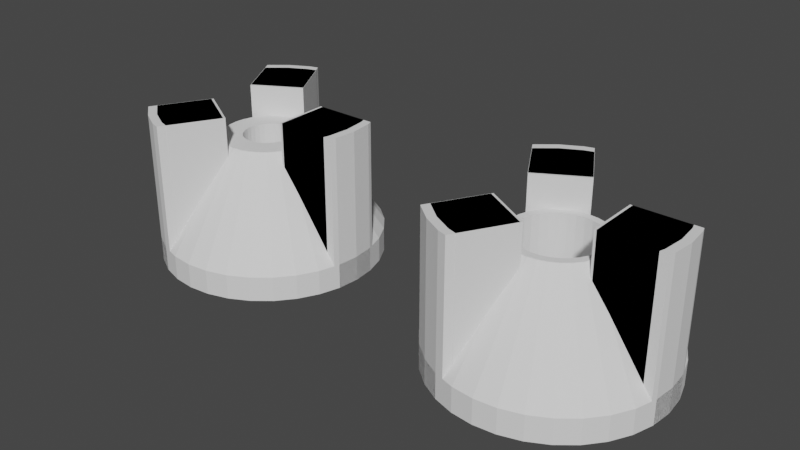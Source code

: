 # Source: karen9.blend  (saved by Blender 4.0.36; exported with 4.5.12 LTS)
import bpy
from mathutils import Matrix  # noqa: F401  (used for matrix-valued properties, if any)

bpy.ops.wm.read_factory_settings(use_empty=True)
scene = bpy.context.scene
scene.name = 'Scene'

# ---- collections
col_collection = bpy.data.collections.new('Collection'); scene.collection.children.link(col_collection)

# ---- world
world_world = bpy.data.worlds.new('World'); scene.world = world_world
world_world.use_nodes = True; world_world.node_tree.nodes.clear()
_N = world_world.node_tree.nodes; _L = world_world.node_tree.links
n0 = _N.new('ShaderNodeOutputWorld'); n0.name = 'World Output'; n0.location = (300, 300)
n1 = _N.new('ShaderNodeBackground'); n1.name = 'Background'; n1.location = (10, 300)
n1.inputs[0].default_value = (0.05088, 0.05088, 0.05088, 1.0)
_L.new(n1.outputs[0], n0.inputs[0])
n0.is_active_output = True
world_world.color = (0.05088, 0.05088, 0.05088)
world_world.use_sun_shadow = False
world_world.sun_shadow_jitter_overblur = 0.0

# ---- meshes
me_ar9karen = bpy.data.meshes.new('AR9karen')
me_ar9karen.from_pydata([(3.089, -0.8561, 1.85), (3.414, -0.2944, 1.85), (3.414, -0.2944, 0.0), (3.089, -0.8561, 0.0), (3.976, -0.6194, 1.85), (3.976, -0.6194, 0.0), (3.645, -1.194, 1.85), (3.645, -1.194, 0.0), (3.304, -1.038, 0.0), (3.103, -0.8729, 0.0), (3.533, -1.16, 0.0), (3.533, -1.16, 1.85), (3.103, -0.8729, 1.85), (3.304, -1.038, 1.85), (4.575, -0.325, 5.96e-08), (4.575, -0.325, 1.85), (4.575, 0.325, 1.85), (4.575, 0.325, 5.96e-08), (5.305, 0.325, 1.85), (5.305, 0.325, 5.96e-08), (5.305, -0.325, 5.96e-08), (5.305, -0.325, 1.85), (5.35, 0.0, 5.96e-08), (5.324, -0.2634, 5.96e-08), (5.324, 0.2634, 5.96e-08), (5.35, 0.0, 1.85), (5.324, 0.2634, 1.85), (5.324, -0.2634, 1.85), (3.414, 0.2944, 0.0), (3.414, 0.2944, 1.85), (3.089, 0.8561, 1.85), (3.089, 0.8561, 0.0), (3.976, 0.6194, 1.85), (3.976, 0.6194, 0.0), (3.645, 1.194, 0.0), (3.645, 1.194, 1.85), (3.103, 0.8729, 0.0), (3.304, 1.038, 0.0), (3.533, 1.16, 0.0), (3.304, 1.038, 1.85), (3.103, 0.8729, 1.85), (3.533, 1.16, 1.85), (4.263, 1.324, 0.3), (4.0, 1.35, 0.3), (4.0, 0.5604, 1.47), (4.109, 0.5496, 1.47), (4.214, 0.5177, 1.47), (4.517, 1.247, 0.3), (4.311, 0.4659, 1.47), (4.75, 1.122, 0.3), (4.396, 0.3962, 1.47), (4.955, 0.9546, 0.3), (4.466, 0.3113, 1.47), (5.122, 0.75, 0.3), (4.518, 0.2144, 1.47), (4.518, 0.2144, 1.47), (5.247, 0.5166, 0.3), (4.55, 0.1093, 1.47), (5.324, 0.2634, 0.3), (4.56, 0.0, 1.47), (5.35, 0.0, 0.3), (5.324, -0.2634, 0.3), (4.55, -0.1093, 1.47), (5.247, -0.5166, 0.3), (4.518, -0.2144, 1.47), (4.466, -0.3113, 1.47), (5.122, -0.75, 0.3), (4.518, -0.2144, 1.47), (4.955, -0.9546, 0.3), (4.396, -0.3962, 1.47), (4.311, -0.4659, 1.47), (4.75, -1.122, 0.3), (4.214, -0.5177, 1.47), (4.517, -1.247, 0.3), (4.109, -0.5496, 1.47), (4.263, -1.324, 0.3), (4.0, -0.5604, 1.47), (4.0, -1.35, 0.3), (3.737, -1.324, 0.3), (3.891, -0.5496, 1.47), (3.483, -1.247, 0.3), (3.786, -0.5177, 1.47), (3.689, -0.4659, 1.47), (3.25, -1.122, 0.3), (3.045, -0.9546, 0.3), (3.604, -0.3962, 1.47), (3.534, -0.3113, 1.47), (2.878, -0.75, 0.3), (3.482, -0.2144, 1.47), (3.482, -0.2144, 1.47), (2.753, -0.5166, 0.3), (3.45, -0.1093, 1.47), (2.676, -0.2634, 0.3), (3.44, 0.0, 1.47), (2.65, 0.0, 0.3), (2.676, 0.2634, 0.3), (3.45, 0.1093, 1.47), (3.482, 0.2144, 1.47), (2.753, 0.5166, 0.3), (3.534, 0.3113, 1.47), (2.878, 0.75, 0.3), (3.482, 0.2144, 1.47), (3.604, 0.3962, 1.47), (3.045, 0.9546, 0.3), (3.689, 0.4659, 1.47), (3.25, 1.122, 0.3), (3.786, 0.5177, 1.47), (3.483, 1.247, 0.3), (3.737, 1.324, 0.3), (4.109, -0.5496, 0.3), (4.214, -0.5177, 0.3), (3.45, -0.1093, 0.3), (3.44, 0.0, 0.3), (4.311, -0.4659, 0.3), (3.45, 0.1093, 0.3), (3.482, 0.2144, 0.3), (4.396, -0.3962, 0.3), (4.466, -0.3113, 0.3), (3.534, 0.3113, 0.3), (3.604, 0.3962, 0.3), (4.518, -0.2144, 0.3), (4.55, -0.1093, 0.3), (3.689, 0.4659, 0.3), (4.56, 0.0, 0.3), (4.55, 0.1093, 0.3), (3.786, 0.5177, 0.3), (3.891, 0.5496, 0.3), (4.518, 0.2144, 0.3), (4.0, 0.5604, 0.3), (4.109, 0.5496, 0.3), (4.466, 0.3113, 0.3), (4.396, 0.3962, 0.3), (4.214, 0.5177, 0.3), (4.311, 0.4659, 0.3), (3.482, -0.2144, 0.3), (4.0, -0.5604, 0.3), (3.534, -0.3113, 0.3), (3.891, -0.5496, 0.3), (3.786, -0.5177, 0.3), (3.604, -0.3962, 0.3), (3.689, -0.4659, 0.3), (3.891, 0.5496, 1.47), (4.0, 1.35, 0.0), (4.0, 1.35, 0.3), (4.263, 1.324, 0.3), (4.263, 1.324, 0.0), (4.517, 1.247, 0.3), (4.517, 1.247, 0.0), (4.75, 1.122, 0.3), (4.75, 1.122, 0.0), (4.955, 0.9546, 0.3), (4.955, 0.9546, 0.0), (5.122, 0.75, 0.3), (5.122, 0.75, 0.0), (5.247, 0.5166, 0.3), (5.247, 0.5166, 0.0), (5.324, 0.2634, 0.3), (5.324, 0.2634, 0.0), (5.35, 0.0, 0.3), (5.35, 0.0, 0.0), (5.324, -0.2634, 0.3), (5.324, -0.2634, 0.0), (5.247, -0.5166, 0.3), (5.247, -0.5166, 0.0), (5.122, -0.75, 0.3), (5.122, -0.75, 0.0), (4.955, -0.9546, 0.3), (4.955, -0.9546, 0.0), (4.75, -1.122, 0.3), (4.75, -1.122, 0.0), (4.517, -1.247, 0.3), (4.517, -1.247, 0.0), (4.263, -1.324, 0.3), (4.263, -1.324, 0.0), (4.0, -1.35, 0.3), (4.0, -1.35, 0.0), (3.737, -1.324, 0.3), (3.737, -1.324, 0.0), (3.483, -1.247, 0.3), (3.483, -1.247, 0.0), (3.25, -1.122, 0.3), (3.25, -1.122, 0.0), (3.045, -0.9546, 0.3), (3.045, -0.9546, 0.0), (2.878, -0.75, 0.3), (2.878, -0.75, 0.0), (2.753, -0.5166, 0.3), (2.753, -0.5166, 0.0), (2.676, -0.2634, 0.3), (2.676, -0.2634, 0.0), (2.65, 0.0, 0.3), (2.65, 0.0, 0.0), (2.676, 0.2634, 0.3), (2.676, 0.2634, 0.0), (2.753, 0.5166, 0.3), (2.753, 0.5166, 0.0), (2.878, 0.75, 0.3), (2.878, 0.75, 0.0), (3.045, 0.9546, 0.3), (3.045, 0.9546, 0.0), (3.25, 1.122, 0.3), (3.25, 1.122, 0.0), (3.483, 1.247, 0.3), (3.483, 1.247, 0.0), (3.786, -0.5177, 0.3), (3.689, -0.4659, 0.3), (3.482, 0.2144, 0.3), (3.45, 0.1093, 0.3), (3.604, -0.3962, 0.3), (3.534, -0.3113, 0.3), (3.44, 0.0, 0.3), (3.482, -0.2144, 0.3), (3.45, -0.1093, 0.3), (3.737, 1.324, 0.3), (3.534, 0.3113, 0.3), (3.891, -0.5496, 0.3), (4.0, -0.5604, 0.3), (3.604, 0.3962, 0.3), (4.109, -0.5496, 0.3), (4.214, -0.5177, 0.3), (3.689, 0.4659, 0.3), (3.786, 0.5177, 0.3), (4.311, -0.4659, 0.3), (3.891, 0.5496, 0.3), (4.0, 0.5604, 0.3), (4.396, -0.3962, 0.3), (4.466, -0.3113, 0.3), (4.109, 0.5496, 0.3), (4.214, 0.5177, 0.3), (4.518, -0.2144, 0.3), (4.55, -0.1093, 0.3), (4.311, 0.4659, 0.3), (4.396, 0.3962, 0.3), (4.56, 0.0, 0.3), (4.55, 0.1093, 0.3), (4.466, 0.3113, 0.3), (4.518, 0.2144, 0.3), (3.737, 1.324, 0.0), (4.109, -0.5496, 0.0), (4.214, -0.5177, 0.0), (3.45, -0.1093, 0.0), (3.44, 0.0, 0.0), (4.311, -0.4659, 0.0), (3.45, 0.1093, 0.0), (3.482, 0.2144, 0.0), (4.396, -0.3962, 0.0), (4.466, -0.3113, 0.0), (3.534, 0.3113, 0.0), (3.604, 0.3962, 0.0), (4.518, -0.2144, 0.0), (4.55, -0.1093, 0.0), (3.689, 0.4659, 0.0), (4.56, 0.0, 0.0), (4.55, 0.1093, 0.0), (3.786, 0.5177, 0.0), (3.891, 0.5496, 0.0), (4.518, 0.2144, 0.0), (4.0, 0.5604, 0.0), (4.109, 0.5496, 0.0), (4.466, 0.3113, 0.0), (4.396, 0.3962, 0.0), (4.214, 0.5177, 0.0), (4.311, 0.4659, 0.0), (3.482, -0.2144, 0.0), (4.0, -0.5604, 0.0), (3.534, -0.3113, 0.0), (3.891, -0.5496, 0.0), (3.786, -0.5177, 0.0), (3.604, -0.3962, 0.0), (3.689, -0.4659, 0.0), (4.548, -0.325, 0.0), (4.548, -0.325, 1.85), (4.548, 0.325, 1.85), (4.548, 0.325, 0.0), (5.203, 0.325, 1.85), (5.203, 0.325, 0.0), (5.248, -0.002028, 1.85), (5.248, -0.002028, 0.0), (5.248, 0.002028, 0.0), (5.248, 0.002028, 1.85), (5.203, -0.325, 0.0), (5.203, -0.325, 1.85), (5.223, -0.2585, 0.0), (5.223, 0.2585, 0.0), (5.223, 0.2585, 1.85), (5.223, -0.2585, 1.85), (3.399, 0.3144, 0.0), (3.399, 0.3144, 1.85), (3.036, 0.9431, 1.85), (3.036, 0.9431, 0.0), (3.962, 0.6394, 1.85), (3.962, 0.6394, 0.0), (3.592, 1.28, 0.0), (3.592, 1.28, 1.85), (3.045, 0.9546, 0.0), (3.25, 1.122, 0.0), (3.483, 1.247, 0.0), (3.25, 1.122, 1.85), (3.045, 0.9546, 1.85), (3.483, 1.247, 1.85), (3.399, -0.3144, 1.85), (3.399, -0.3144, 0.0), (3.036, -0.9431, 0.0), (3.036, -0.9431, 1.85), (3.962, -0.6394, 1.85), (3.962, -0.6394, 0.0), (3.592, -1.28, 1.85), (3.592, -1.28, 0.0), (3.25, -1.122, 0.0), (3.045, -0.9546, 0.0), (3.483, -1.247, 0.0), (3.483, -1.247, 1.85), (3.045, -0.9546, 1.85), (3.25, -1.122, 1.85)], [], [(0, 1, 2), (0, 2, 3), (2, 1, 4), (2, 4, 5), (5, 4, 6), (5, 6, 7), (8, 9, 3), (3, 2, 5), (5, 7, 10), (10, 8, 3), (3, 5, 10), (11, 6, 4), (4, 1, 0), (0, 12, 13), (13, 11, 4), (4, 0, 13), (7, 6, 11), (7, 11, 10), (13, 8, 10), (13, 10, 11), (12, 9, 8), (12, 8, 13), (0, 3, 9), (0, 9, 12), (14, 15, 16), (14, 16, 17), (17, 16, 18), (17, 18, 19), (15, 14, 20), (15, 20, 21), (22, 23, 20), (20, 14, 17), (17, 19, 24), (24, 22, 20), (20, 17, 24), (25, 26, 18), (18, 16, 15), (15, 21, 27), (27, 25, 18), (18, 15, 27), (19, 18, 26), (19, 26, 24), (25, 22, 24), (25, 24, 26), (27, 23, 22), (27, 22, 25), (21, 20, 23), (21, 23, 27), (28, 29, 30), (28, 30, 31), (32, 33, 34), (32, 34, 35), (33, 32, 29), (33, 29, 28), (34, 33, 28), (28, 31, 36), (36, 37, 38), (38, 34, 28), (28, 36, 38), (39, 40, 30), (30, 29, 32), (32, 35, 41), (41, 39, 30), (30, 32, 41), (30, 40, 36), (30, 36, 31), (37, 36, 40), (37, 40, 39), (38, 37, 39), (38, 39, 41), (34, 38, 41), (34, 41, 35), (42, 43, 44), (42, 44, 45), (46, 47, 42), (46, 42, 45), (48, 49, 47), (47, 46, 48), (50, 51, 49), (50, 49, 48), (52, 53, 51), (52, 51, 50), (54, 55, 56), (54, 56, 53), (54, 53, 52), (57, 58, 56), (57, 56, 55), (59, 60, 58), (59, 58, 57), (61, 60, 59), (61, 59, 62), (63, 61, 62), (63, 62, 64), (65, 66, 63), (64, 67, 65), (65, 63, 64), (68, 66, 65), (68, 65, 69), (70, 71, 68), (70, 68, 69), (72, 73, 71), (72, 71, 70), (74, 75, 73), (74, 73, 72), (76, 77, 75), (76, 75, 74), (78, 77, 76), (78, 76, 79), (80, 78, 79), (80, 79, 81), (82, 83, 80), (82, 80, 81), (84, 83, 82), (84, 82, 85), (86, 87, 84), (86, 84, 85), (88, 89, 90), (88, 90, 87), (87, 86, 88), (91, 92, 90), (91, 90, 89), (93, 94, 92), (93, 92, 91), (95, 94, 93), (95, 93, 96), (97, 98, 95), (97, 95, 96), (99, 100, 98), (97, 101, 99), (98, 97, 99), (102, 103, 100), (102, 100, 99), (104, 105, 103), (104, 103, 102), (106, 107, 105), (105, 104, 106), (107, 108, 43), (43, 42, 47), (47, 49, 51), (51, 53, 56), (56, 58, 60), (60, 61, 63), (63, 66, 68), (68, 71, 73), (73, 75, 109), (73, 109, 110), (63, 68, 73), (56, 60, 63), (47, 51, 56), (107, 43, 47), (103, 105, 107), (98, 100, 103), (94, 95, 98), (111, 92, 94), (112, 111, 94), (94, 98, 103), (103, 107, 47), (47, 56, 63), (63, 73, 110), (63, 110, 113), (94, 103, 47), (114, 112, 94), (115, 114, 94), (63, 113, 116), (63, 116, 117), (118, 115, 94), (119, 118, 94), (63, 117, 120), (63, 120, 121), (119, 94, 47), (122, 119, 47), (63, 121, 123), (63, 123, 124), (125, 122, 47), (126, 125, 47), (47, 63, 124), (47, 124, 127), (128, 126, 47), (129, 128, 47), (47, 127, 130), (47, 130, 131), (132, 129, 47), (47, 131, 133), (47, 133, 132), (109, 75, 77), (77, 78, 80), (80, 83, 84), (84, 87, 90), (90, 92, 111), (90, 111, 134), (80, 84, 90), (109, 77, 80), (135, 109, 80), (80, 90, 134), (80, 134, 136), (137, 135, 80), (138, 137, 80), (80, 136, 139), (140, 138, 80), (80, 139, 140), (141, 108, 107), (141, 107, 106), (44, 43, 108), (44, 108, 141), (129, 45, 44), (129, 44, 128), (45, 129, 132), (45, 132, 46), (133, 48, 46), (133, 46, 132), (133, 131, 50), (48, 133, 50), (50, 131, 130), (50, 130, 52), (54, 52, 130), (54, 130, 127), (55, 54, 127), (55, 127, 124), (55, 124, 57), (59, 57, 124), (59, 124, 123), (62, 59, 123), (62, 123, 121), (62, 121, 120), (67, 64, 62), (62, 120, 67), (65, 67, 120), (65, 120, 117), (117, 116, 69), (65, 117, 69), (69, 116, 113), (69, 113, 70), (72, 70, 113), (72, 113, 110), (72, 110, 109), (72, 109, 74), (76, 74, 109), (76, 109, 135), (79, 76, 135), (79, 135, 137), (79, 137, 138), (79, 138, 81), (82, 81, 138), (82, 138, 140), (140, 139, 85), (82, 140, 85), (85, 139, 136), (85, 136, 86), (134, 88, 86), (134, 86, 136), (89, 88, 134), (89, 134, 111), (89, 111, 91), (112, 93, 91), (112, 91, 111), (114, 96, 93), (114, 93, 112), (96, 114, 115), (101, 97, 96), (96, 115, 101), (118, 99, 101), (118, 101, 115), (118, 119, 102), (99, 118, 102), (102, 119, 122), (102, 122, 104), (125, 106, 104), (125, 104, 122), (125, 126, 141), (141, 106, 125), (141, 126, 128), (141, 128, 44), (142, 143, 144), (142, 144, 145), (145, 144, 146), (145, 146, 147), (147, 146, 148), (147, 148, 149), (149, 148, 150), (149, 150, 151), (151, 150, 152), (151, 152, 153), (153, 152, 154), (153, 154, 155), (155, 154, 156), (155, 156, 157), (157, 156, 158), (157, 158, 159), (159, 158, 160), (159, 160, 161), (161, 160, 162), (161, 162, 163), (163, 162, 164), (163, 164, 165), (165, 164, 166), (165, 166, 167), (167, 166, 168), (167, 168, 169), (169, 168, 170), (169, 170, 171), (171, 170, 172), (171, 172, 173), (173, 172, 174), (173, 174, 175), (175, 174, 176), (175, 176, 177), (177, 176, 178), (177, 178, 179), (179, 178, 180), (179, 180, 181), (181, 180, 182), (181, 182, 183), (183, 182, 184), (183, 184, 185), (185, 184, 186), (185, 186, 187), (187, 186, 188), (187, 188, 189), (189, 188, 190), (189, 190, 191), (191, 190, 192), (191, 192, 193), (193, 192, 194), (193, 194, 195), (195, 194, 196), (195, 196, 197), (197, 196, 198), (197, 198, 199), (199, 198, 200), (199, 200, 201), (201, 200, 202), (201, 202, 203), (188, 186, 184), (184, 182, 180), (180, 178, 204), (180, 204, 205), (188, 184, 180), (192, 190, 188), (206, 194, 192), (207, 206, 192), (192, 188, 180), (180, 205, 208), (180, 208, 209), (207, 192, 180), (210, 207, 180), (180, 209, 211), (212, 210, 180), (180, 211, 212), (152, 150, 148), (148, 146, 144), (144, 143, 213), (213, 202, 200), (200, 198, 196), (196, 194, 206), (196, 206, 214), (213, 200, 196), (148, 144, 213), (154, 152, 148), (158, 156, 154), (162, 160, 158), (166, 164, 162), (170, 168, 166), (174, 172, 170), (178, 176, 174), (215, 204, 178), (216, 215, 178), (178, 174, 170), (170, 166, 162), (162, 158, 154), (154, 148, 213), (213, 196, 214), (213, 214, 217), (162, 154, 213), (178, 170, 162), (218, 216, 178), (219, 218, 178), (213, 217, 220), (213, 220, 221), (219, 178, 162), (222, 219, 162), (213, 221, 223), (213, 223, 224), (225, 222, 162), (226, 225, 162), (213, 224, 227), (213, 227, 228), (229, 226, 162), (230, 229, 162), (213, 228, 231), (213, 231, 232), (233, 230, 162), (234, 233, 162), (162, 213, 232), (162, 232, 235), (236, 234, 162), (235, 236, 162), (203, 202, 213), (203, 213, 237), (237, 213, 143), (237, 143, 142), (203, 237, 142), (142, 145, 147), (147, 149, 151), (151, 153, 155), (155, 157, 159), (159, 161, 163), (163, 165, 167), (167, 169, 171), (171, 173, 238), (171, 238, 239), (163, 167, 171), (155, 159, 163), (147, 151, 155), (203, 142, 147), (199, 201, 203), (195, 197, 199), (191, 193, 195), (240, 189, 191), (241, 240, 191), (191, 195, 199), (199, 203, 147), (147, 155, 163), (163, 171, 239), (163, 239, 242), (191, 199, 147), (243, 241, 191), (244, 243, 191), (163, 242, 245), (163, 245, 246), (247, 244, 191), (248, 247, 191), (163, 246, 249), (163, 249, 250), (248, 191, 147), (251, 248, 147), (163, 250, 252), (163, 252, 253), (254, 251, 147), (255, 254, 147), (147, 163, 253), (147, 253, 256), (257, 255, 147), (258, 257, 147), (147, 256, 259), (147, 259, 260), (261, 258, 147), (147, 260, 262), (147, 262, 261), (238, 173, 175), (175, 177, 179), (179, 181, 183), (183, 185, 187), (187, 189, 240), (187, 240, 263), (179, 183, 187), (238, 175, 179), (264, 238, 179), (179, 187, 263), (179, 263, 265), (266, 264, 179), (267, 266, 179), (179, 265, 268), (269, 267, 179), (179, 268, 269), (258, 227, 224), (258, 224, 257), (261, 228, 227), (261, 227, 258), (262, 231, 228), (262, 228, 261), (260, 232, 231), (260, 231, 262), (235, 232, 260), (235, 260, 259), (236, 235, 259), (236, 259, 256), (234, 236, 256), (234, 256, 253), (233, 234, 253), (233, 253, 252), (230, 233, 252), (230, 252, 250), (229, 230, 250), (229, 250, 249), (226, 229, 249), (226, 249, 246), (225, 226, 246), (225, 246, 245), (222, 225, 245), (222, 245, 242), (219, 222, 242), (219, 242, 239), (218, 219, 239), (218, 239, 238), (216, 218, 238), (216, 238, 264), (215, 216, 264), (215, 264, 266), (204, 215, 266), (204, 266, 267), (205, 204, 267), (205, 267, 269), (208, 205, 269), (208, 269, 268), (265, 209, 208), (265, 208, 268), (263, 211, 209), (263, 209, 265), (240, 212, 211), (240, 211, 263), (241, 210, 212), (241, 212, 240), (243, 207, 210), (243, 210, 241), (244, 206, 207), (244, 207, 243), (247, 214, 206), (247, 206, 244), (248, 217, 214), (248, 214, 247), (251, 220, 217), (251, 217, 248), (254, 221, 220), (254, 220, 251), (255, 223, 221), (255, 221, 254), (257, 224, 223), (257, 223, 255), (270, 271, 272), (270, 272, 273), (273, 272, 274), (273, 274, 275), (276, 277, 278), (276, 278, 279), (271, 270, 280), (271, 280, 281), (282, 280, 270), (270, 273, 275), (275, 283, 278), (278, 277, 282), (282, 270, 275), (275, 278, 282), (284, 274, 272), (272, 271, 281), (281, 285, 276), (276, 279, 284), (284, 272, 281), (281, 276, 284), (275, 274, 284), (275, 284, 283), (279, 278, 283), (279, 283, 284), (277, 276, 285), (277, 285, 282), (281, 280, 282), (281, 282, 285), (286, 287, 288), (286, 288, 289), (290, 291, 292), (290, 292, 293), (291, 290, 287), (291, 287, 286), (294, 295, 296), (296, 292, 291), (291, 286, 289), (289, 294, 296), (296, 291, 289), (297, 298, 288), (288, 287, 290), (290, 293, 299), (299, 297, 288), (288, 290, 299), (288, 298, 294), (288, 294, 289), (295, 294, 298), (295, 298, 297), (296, 295, 297), (296, 297, 299), (293, 292, 296), (293, 296, 299), (300, 301, 302), (300, 302, 303), (301, 300, 304), (301, 304, 305), (305, 304, 306), (305, 306, 307), (308, 309, 302), (302, 301, 305), (305, 307, 310), (310, 308, 302), (302, 305, 310), (311, 306, 304), (304, 300, 303), (303, 312, 313), (313, 311, 304), (304, 303, 313), (307, 306, 311), (307, 311, 310), (313, 308, 310), (313, 310, 311), (312, 309, 308), (312, 308, 313), (303, 302, 309), (303, 309, 312)])
me_ar9karen.update()
me_ar9karen_001 = bpy.data.meshes.new('AR9karen.001')
me_ar9karen_001.from_pydata([(3.089, -0.8561, 1.85), (3.414, -0.2944, 1.85), (3.414, -0.2944, 0.0), (3.089, -0.8561, 0.0), (3.976, -0.6194, 1.85), (3.976, -0.6194, 0.0), (3.645, -1.194, 1.85), (3.645, -1.194, 0.0), (3.304, -1.038, 0.0), (3.103, -0.8729, 0.0), (3.533, -1.16, 0.0), (3.533, -1.16, 1.85), (3.103, -0.8729, 1.85), (3.304, -1.038, 1.85), (4.575, -0.325, 5.96e-08), (4.575, -0.325, 1.85), (4.575, 0.325, 1.85), (4.575, 0.325, 5.96e-08), (5.305, 0.325, 1.85), (5.305, 0.325, 5.96e-08), (5.305, -0.325, 5.96e-08), (5.305, -0.325, 1.85), (5.35, 0.0, 5.96e-08), (5.324, -0.2634, 5.96e-08), (5.324, 0.2634, 5.96e-08), (5.35, 0.0, 1.85), (5.324, 0.2634, 1.85), (5.324, -0.2634, 1.85), (3.414, 0.2944, 0.0), (3.414, 0.2944, 1.85), (3.089, 0.8561, 1.85), (3.089, 0.8561, 0.0), (3.976, 0.6194, 1.85), (3.976, 0.6194, 0.0), (3.645, 1.194, 0.0), (3.645, 1.194, 1.85), (3.103, 0.8729, 0.0), (3.304, 1.038, 0.0), (3.533, 1.16, 0.0), (3.304, 1.038, 1.85), (3.103, 0.8729, 1.85), (3.533, 1.16, 1.85), (4.263, 1.324, 0.3), (4.0, 1.35, 0.3), (4.0, 0.5604, 1.47), (4.109, 0.5496, 1.47), (4.214, 0.5177, 1.47), (4.517, 1.247, 0.3), (4.311, 0.4659, 1.47), (4.75, 1.122, 0.3), (4.396, 0.3962, 1.47), (4.955, 0.9546, 0.3), (4.466, 0.3113, 1.47), (5.122, 0.75, 0.3), (4.518, 0.2144, 1.47), (4.518, 0.2144, 1.47), (5.247, 0.5166, 0.3), (4.55, 0.1093, 1.47), (5.324, 0.2634, 0.3), (4.56, 0.0, 1.47), (5.35, 0.0, 0.3), (5.324, -0.2634, 0.3), (4.55, -0.1093, 1.47), (5.247, -0.5166, 0.3), (4.518, -0.2144, 1.47), (4.466, -0.3113, 1.47), (5.122, -0.75, 0.3), (4.518, -0.2144, 1.47), (4.955, -0.9546, 0.3), (4.396, -0.3962, 1.47), (4.311, -0.4659, 1.47), (4.75, -1.122, 0.3), (4.214, -0.5177, 1.47), (4.517, -1.247, 0.3), (4.109, -0.5496, 1.47), (4.263, -1.324, 0.3), (4.0, -0.5604, 1.47), (4.0, -1.35, 0.3), (3.737, -1.324, 0.3), (3.891, -0.5496, 1.47), (3.483, -1.247, 0.3), (3.786, -0.5177, 1.47), (3.689, -0.4659, 1.47), (3.25, -1.122, 0.3), (3.045, -0.9546, 0.3), (3.604, -0.3962, 1.47), (3.534, -0.3113, 1.47), (2.878, -0.75, 0.3), (3.482, -0.2144, 1.47), (3.482, -0.2144, 1.47), (2.753, -0.5166, 0.3), (3.45, -0.1093, 1.47), (2.676, -0.2634, 0.3), (3.44, 0.0, 1.47), (2.65, 0.0, 0.3), (2.676, 0.2634, 0.3), (3.45, 0.1093, 1.47), (3.482, 0.2144, 1.47), (2.753, 0.5166, 0.3), (3.534, 0.3113, 1.47), (2.878, 0.75, 0.3), (3.482, 0.2144, 1.47), (3.604, 0.3962, 1.47), (3.045, 0.9546, 0.3), (3.689, 0.4659, 1.47), (3.25, 1.122, 0.3), (3.786, 0.5177, 1.47), (3.483, 1.247, 0.3), (3.737, 1.324, 0.3), (4.109, -0.5496, 0.3), (4.214, -0.5177, 0.3), (3.45, -0.1093, 0.3), (3.44, 0.0, 0.3), (4.311, -0.4659, 0.3), (3.45, 0.1093, 0.3), (3.482, 0.2144, 0.3), (4.396, -0.3962, 0.3), (4.466, -0.3113, 0.3), (3.534, 0.3113, 0.3), (3.604, 0.3962, 0.3), (4.518, -0.2144, 0.3), (4.55, -0.1093, 0.3), (3.689, 0.4659, 0.3), (4.56, 0.0, 0.3), (4.55, 0.1093, 0.3), (3.786, 0.5177, 0.3), (3.891, 0.5496, 0.3), (4.518, 0.2144, 0.3), (4.0, 0.5604, 0.3), (4.109, 0.5496, 0.3), (4.466, 0.3113, 0.3), (4.396, 0.3962, 0.3), (4.214, 0.5177, 0.3), (4.311, 0.4659, 0.3), (3.482, -0.2144, 0.3), (4.0, -0.5604, 0.3), (3.534, -0.3113, 0.3), (3.891, -0.5496, 0.3), (3.786, -0.5177, 0.3), (3.604, -0.3962, 0.3), (3.689, -0.4659, 0.3), (3.891, 0.5496, 1.47), (4.0, 1.35, 0.0), (4.0, 1.35, 0.3), (4.263, 1.324, 0.3), (4.263, 1.324, 0.0), (4.517, 1.247, 0.3), (4.517, 1.247, 0.0), (4.75, 1.122, 0.3), (4.75, 1.122, 0.0), (4.955, 0.9546, 0.3), (4.955, 0.9546, 0.0), (5.122, 0.75, 0.3), (5.122, 0.75, 0.0), (5.247, 0.5166, 0.3), (5.247, 0.5166, 0.0), (5.324, 0.2634, 0.3), (5.324, 0.2634, 0.0), (5.35, 0.0, 0.3), (5.35, 0.0, 0.0), (5.324, -0.2634, 0.3), (5.324, -0.2634, 0.0), (5.247, -0.5166, 0.3), (5.247, -0.5166, 0.0), (5.122, -0.75, 0.3), (5.122, -0.75, 0.0), (4.955, -0.9546, 0.3), (4.955, -0.9546, 0.0), (4.75, -1.122, 0.3), (4.75, -1.122, 0.0), (4.517, -1.247, 0.3), (4.517, -1.247, 0.0), (4.263, -1.324, 0.3), (4.263, -1.324, 0.0), (4.0, -1.35, 0.3), (4.0, -1.35, 0.0), (3.737, -1.324, 0.3), (3.737, -1.324, 0.0), (3.483, -1.247, 0.3), (3.483, -1.247, 0.0), (3.25, -1.122, 0.3), (3.25, -1.122, 0.0), (3.045, -0.9546, 0.3), (3.045, -0.9546, 0.0), (2.878, -0.75, 0.3), (2.878, -0.75, 0.0), (2.753, -0.5166, 0.3), (2.753, -0.5166, 0.0), (2.676, -0.2634, 0.3), (2.676, -0.2634, 0.0), (2.65, 0.0, 0.3), (2.65, 0.0, 0.0), (2.676, 0.2634, 0.3), (2.676, 0.2634, 0.0), (2.753, 0.5166, 0.3), (2.753, 0.5166, 0.0), (2.878, 0.75, 0.3), (2.878, 0.75, 0.0), (3.045, 0.9546, 0.3), (3.045, 0.9546, 0.0), (3.25, 1.122, 0.3), (3.25, 1.122, 0.0), (3.483, 1.247, 0.3), (3.483, 1.247, 0.0), (3.786, -0.5177, 0.3), (3.689, -0.4659, 0.3), (3.482, 0.2144, 0.3), (3.45, 0.1093, 0.3), (3.604, -0.3962, 0.3), (3.534, -0.3113, 0.3), (3.44, 0.0, 0.3), (3.482, -0.2144, 0.3), (3.45, -0.1093, 0.3), (3.737, 1.324, 0.3), (3.534, 0.3113, 0.3), (3.891, -0.5496, 0.3), (4.0, -0.5604, 0.3), (3.604, 0.3962, 0.3), (4.109, -0.5496, 0.3), (4.214, -0.5177, 0.3), (3.689, 0.4659, 0.3), (3.786, 0.5177, 0.3), (4.311, -0.4659, 0.3), (3.891, 0.5496, 0.3), (4.0, 0.5604, 0.3), (4.396, -0.3962, 0.3), (4.466, -0.3113, 0.3), (4.109, 0.5496, 0.3), (4.214, 0.5177, 0.3), (4.518, -0.2144, 0.3), (4.55, -0.1093, 0.3), (4.311, 0.4659, 0.3), (4.396, 0.3962, 0.3), (4.56, 0.0, 0.3), (4.55, 0.1093, 0.3), (4.466, 0.3113, 0.3), (4.518, 0.2144, 0.3), (3.737, 1.324, 0.0), (4.109, -0.5496, 0.0), (4.214, -0.5177, 0.0), (3.45, -0.1093, 0.0), (3.44, 0.0, 0.0), (4.311, -0.4659, 0.0), (3.45, 0.1093, 0.0), (3.482, 0.2144, 0.0), (4.396, -0.3962, 0.0), (4.466, -0.3113, 0.0), (3.534, 0.3113, 0.0), (3.604, 0.3962, 0.0), (4.518, -0.2144, 0.0), (4.55, -0.1093, 0.0), (3.689, 0.4659, 0.0), (4.56, 0.0, 0.0), (4.55, 0.1093, 0.0), (3.786, 0.5177, 0.0), (3.891, 0.5496, 0.0), (4.518, 0.2144, 0.0), (4.0, 0.5604, 0.0), (4.109, 0.5496, 0.0), (4.466, 0.3113, 0.0), (4.396, 0.3962, 0.0), (4.214, 0.5177, 0.0), (4.311, 0.4659, 0.0), (3.482, -0.2144, 0.0), (4.0, -0.5604, 0.0), (3.534, -0.3113, 0.0), (3.891, -0.5496, 0.0), (3.786, -0.5177, 0.0), (3.604, -0.3962, 0.0), (3.689, -0.4659, 0.0), (4.548, -0.325, 0.0), (4.548, -0.325, 1.85), (4.548, 0.325, 1.85), (4.548, 0.325, 0.0), (5.203, 0.325, 1.85), (5.203, 0.325, 0.0), (5.248, -0.002028, 1.85), (5.248, -0.002028, 0.0), (5.248, 0.002028, 0.0), (5.248, 0.002028, 1.85), (5.203, -0.325, 0.0), (5.203, -0.325, 1.85), (5.223, -0.2585, 0.0), (5.223, 0.2585, 0.0), (5.223, 0.2585, 1.85), (5.223, -0.2585, 1.85), (3.399, 0.3144, 0.0), (3.399, 0.3144, 1.85), (3.036, 0.9431, 1.85), (3.036, 0.9431, 0.0), (3.962, 0.6394, 1.85), (3.962, 0.6394, 0.0), (3.592, 1.28, 0.0), (3.592, 1.28, 1.85), (3.045, 0.9546, 0.0), (3.25, 1.122, 0.0), (3.483, 1.247, 0.0), (3.25, 1.122, 1.85), (3.045, 0.9546, 1.85), (3.483, 1.247, 1.85), (3.399, -0.3144, 1.85), (3.399, -0.3144, 0.0), (3.036, -0.9431, 0.0), (3.036, -0.9431, 1.85), (3.962, -0.6394, 1.85), (3.962, -0.6394, 0.0), (3.592, -1.28, 1.85), (3.592, -1.28, 0.0), (3.25, -1.122, 0.0), (3.045, -0.9546, 0.0), (3.483, -1.247, 0.0), (3.483, -1.247, 1.85), (3.045, -0.9546, 1.85), (3.25, -1.122, 1.85)], [], [(0, 1, 2), (0, 2, 3), (2, 1, 4), (2, 4, 5), (5, 4, 6), (5, 6, 7), (8, 9, 3), (3, 2, 5), (5, 7, 10), (10, 8, 3), (3, 5, 10), (11, 6, 4), (4, 1, 0), (0, 12, 13), (13, 11, 4), (4, 0, 13), (7, 6, 11), (7, 11, 10), (13, 8, 10), (13, 10, 11), (12, 9, 8), (12, 8, 13), (0, 3, 9), (0, 9, 12), (14, 15, 16), (14, 16, 17), (17, 16, 18), (17, 18, 19), (15, 14, 20), (15, 20, 21), (22, 23, 20), (20, 14, 17), (17, 19, 24), (24, 22, 20), (20, 17, 24), (25, 26, 18), (18, 16, 15), (15, 21, 27), (27, 25, 18), (18, 15, 27), (19, 18, 26), (19, 26, 24), (25, 22, 24), (25, 24, 26), (27, 23, 22), (27, 22, 25), (21, 20, 23), (21, 23, 27), (28, 29, 30), (28, 30, 31), (32, 33, 34), (32, 34, 35), (33, 32, 29), (33, 29, 28), (34, 33, 28), (28, 31, 36), (36, 37, 38), (38, 34, 28), (28, 36, 38), (39, 40, 30), (30, 29, 32), (32, 35, 41), (41, 39, 30), (30, 32, 41), (30, 40, 36), (30, 36, 31), (37, 36, 40), (37, 40, 39), (38, 37, 39), (38, 39, 41), (34, 38, 41), (34, 41, 35), (42, 43, 44), (42, 44, 45), (46, 47, 42), (46, 42, 45), (48, 49, 47), (47, 46, 48), (50, 51, 49), (50, 49, 48), (52, 53, 51), (52, 51, 50), (54, 55, 56), (54, 56, 53), (54, 53, 52), (57, 58, 56), (57, 56, 55), (59, 60, 58), (59, 58, 57), (61, 60, 59), (61, 59, 62), (63, 61, 62), (63, 62, 64), (65, 66, 63), (64, 67, 65), (65, 63, 64), (68, 66, 65), (68, 65, 69), (70, 71, 68), (70, 68, 69), (72, 73, 71), (72, 71, 70), (74, 75, 73), (74, 73, 72), (76, 77, 75), (76, 75, 74), (78, 77, 76), (78, 76, 79), (80, 78, 79), (80, 79, 81), (82, 83, 80), (82, 80, 81), (84, 83, 82), (84, 82, 85), (86, 87, 84), (86, 84, 85), (88, 89, 90), (88, 90, 87), (87, 86, 88), (91, 92, 90), (91, 90, 89), (93, 94, 92), (93, 92, 91), (95, 94, 93), (95, 93, 96), (97, 98, 95), (97, 95, 96), (99, 100, 98), (97, 101, 99), (98, 97, 99), (102, 103, 100), (102, 100, 99), (104, 105, 103), (104, 103, 102), (106, 107, 105), (105, 104, 106), (107, 108, 43), (43, 42, 47), (47, 49, 51), (51, 53, 56), (56, 58, 60), (60, 61, 63), (63, 66, 68), (68, 71, 73), (73, 75, 109), (73, 109, 110), (63, 68, 73), (56, 60, 63), (47, 51, 56), (107, 43, 47), (103, 105, 107), (98, 100, 103), (94, 95, 98), (111, 92, 94), (112, 111, 94), (94, 98, 103), (103, 107, 47), (47, 56, 63), (63, 73, 110), (63, 110, 113), (94, 103, 47), (114, 112, 94), (115, 114, 94), (63, 113, 116), (63, 116, 117), (118, 115, 94), (119, 118, 94), (63, 117, 120), (63, 120, 121), (119, 94, 47), (122, 119, 47), (63, 121, 123), (63, 123, 124), (125, 122, 47), (126, 125, 47), (47, 63, 124), (47, 124, 127), (128, 126, 47), (129, 128, 47), (47, 127, 130), (47, 130, 131), (132, 129, 47), (47, 131, 133), (47, 133, 132), (109, 75, 77), (77, 78, 80), (80, 83, 84), (84, 87, 90), (90, 92, 111), (90, 111, 134), (80, 84, 90), (109, 77, 80), (135, 109, 80), (80, 90, 134), (80, 134, 136), (137, 135, 80), (138, 137, 80), (80, 136, 139), (140, 138, 80), (80, 139, 140), (141, 108, 107), (141, 107, 106), (44, 43, 108), (44, 108, 141), (129, 45, 44), (129, 44, 128), (45, 129, 132), (45, 132, 46), (133, 48, 46), (133, 46, 132), (133, 131, 50), (48, 133, 50), (50, 131, 130), (50, 130, 52), (54, 52, 130), (54, 130, 127), (55, 54, 127), (55, 127, 124), (55, 124, 57), (59, 57, 124), (59, 124, 123), (62, 59, 123), (62, 123, 121), (62, 121, 120), (67, 64, 62), (62, 120, 67), (65, 67, 120), (65, 120, 117), (117, 116, 69), (65, 117, 69), (69, 116, 113), (69, 113, 70), (72, 70, 113), (72, 113, 110), (72, 110, 109), (72, 109, 74), (76, 74, 109), (76, 109, 135), (79, 76, 135), (79, 135, 137), (79, 137, 138), (79, 138, 81), (82, 81, 138), (82, 138, 140), (140, 139, 85), (82, 140, 85), (85, 139, 136), (85, 136, 86), (134, 88, 86), (134, 86, 136), (89, 88, 134), (89, 134, 111), (89, 111, 91), (112, 93, 91), (112, 91, 111), (114, 96, 93), (114, 93, 112), (96, 114, 115), (101, 97, 96), (96, 115, 101), (118, 99, 101), (118, 101, 115), (118, 119, 102), (99, 118, 102), (102, 119, 122), (102, 122, 104), (125, 106, 104), (125, 104, 122), (125, 126, 141), (141, 106, 125), (141, 126, 128), (141, 128, 44), (142, 143, 144), (142, 144, 145), (145, 144, 146), (145, 146, 147), (147, 146, 148), (147, 148, 149), (149, 148, 150), (149, 150, 151), (151, 150, 152), (151, 152, 153), (153, 152, 154), (153, 154, 155), (155, 154, 156), (155, 156, 157), (157, 156, 158), (157, 158, 159), (159, 158, 160), (159, 160, 161), (161, 160, 162), (161, 162, 163), (163, 162, 164), (163, 164, 165), (165, 164, 166), (165, 166, 167), (167, 166, 168), (167, 168, 169), (169, 168, 170), (169, 170, 171), (171, 170, 172), (171, 172, 173), (173, 172, 174), (173, 174, 175), (175, 174, 176), (175, 176, 177), (177, 176, 178), (177, 178, 179), (179, 178, 180), (179, 180, 181), (181, 180, 182), (181, 182, 183), (183, 182, 184), (183, 184, 185), (185, 184, 186), (185, 186, 187), (187, 186, 188), (187, 188, 189), (189, 188, 190), (189, 190, 191), (191, 190, 192), (191, 192, 193), (193, 192, 194), (193, 194, 195), (195, 194, 196), (195, 196, 197), (197, 196, 198), (197, 198, 199), (199, 198, 200), (199, 200, 201), (201, 200, 202), (201, 202, 203), (188, 186, 184), (184, 182, 180), (180, 178, 204), (180, 204, 205), (188, 184, 180), (192, 190, 188), (206, 194, 192), (207, 206, 192), (192, 188, 180), (180, 205, 208), (180, 208, 209), (207, 192, 180), (210, 207, 180), (180, 209, 211), (212, 210, 180), (180, 211, 212), (152, 150, 148), (148, 146, 144), (144, 143, 213), (213, 202, 200), (200, 198, 196), (196, 194, 206), (196, 206, 214), (213, 200, 196), (148, 144, 213), (154, 152, 148), (158, 156, 154), (162, 160, 158), (166, 164, 162), (170, 168, 166), (174, 172, 170), (178, 176, 174), (215, 204, 178), (216, 215, 178), (178, 174, 170), (170, 166, 162), (162, 158, 154), (154, 148, 213), (213, 196, 214), (213, 214, 217), (162, 154, 213), (178, 170, 162), (218, 216, 178), (219, 218, 178), (213, 217, 220), (213, 220, 221), (219, 178, 162), (222, 219, 162), (213, 221, 223), (213, 223, 224), (225, 222, 162), (226, 225, 162), (213, 224, 227), (213, 227, 228), (229, 226, 162), (230, 229, 162), (213, 228, 231), (213, 231, 232), (233, 230, 162), (234, 233, 162), (162, 213, 232), (162, 232, 235), (236, 234, 162), (235, 236, 162), (203, 202, 213), (203, 213, 237), (237, 213, 143), (237, 143, 142), (203, 237, 142), (142, 145, 147), (147, 149, 151), (151, 153, 155), (155, 157, 159), (159, 161, 163), (163, 165, 167), (167, 169, 171), (171, 173, 238), (171, 238, 239), (163, 167, 171), (155, 159, 163), (147, 151, 155), (203, 142, 147), (199, 201, 203), (195, 197, 199), (191, 193, 195), (240, 189, 191), (241, 240, 191), (191, 195, 199), (199, 203, 147), (147, 155, 163), (163, 171, 239), (163, 239, 242), (191, 199, 147), (243, 241, 191), (244, 243, 191), (163, 242, 245), (163, 245, 246), (247, 244, 191), (248, 247, 191), (163, 246, 249), (163, 249, 250), (248, 191, 147), (251, 248, 147), (163, 250, 252), (163, 252, 253), (254, 251, 147), (255, 254, 147), (147, 163, 253), (147, 253, 256), (257, 255, 147), (258, 257, 147), (147, 256, 259), (147, 259, 260), (261, 258, 147), (147, 260, 262), (147, 262, 261), (238, 173, 175), (175, 177, 179), (179, 181, 183), (183, 185, 187), (187, 189, 240), (187, 240, 263), (179, 183, 187), (238, 175, 179), (264, 238, 179), (179, 187, 263), (179, 263, 265), (266, 264, 179), (267, 266, 179), (179, 265, 268), (269, 267, 179), (179, 268, 269), (258, 227, 224), (258, 224, 257), (261, 228, 227), (261, 227, 258), (262, 231, 228), (262, 228, 261), (260, 232, 231), (260, 231, 262), (235, 232, 260), (235, 260, 259), (236, 235, 259), (236, 259, 256), (234, 236, 256), (234, 256, 253), (233, 234, 253), (233, 253, 252), (230, 233, 252), (230, 252, 250), (229, 230, 250), (229, 250, 249), (226, 229, 249), (226, 249, 246), (225, 226, 246), (225, 246, 245), (222, 225, 245), (222, 245, 242), (219, 222, 242), (219, 242, 239), (218, 219, 239), (218, 239, 238), (216, 218, 238), (216, 238, 264), (215, 216, 264), (215, 264, 266), (204, 215, 266), (204, 266, 267), (205, 204, 267), (205, 267, 269), (208, 205, 269), (208, 269, 268), (265, 209, 208), (265, 208, 268), (263, 211, 209), (263, 209, 265), (240, 212, 211), (240, 211, 263), (241, 210, 212), (241, 212, 240), (243, 207, 210), (243, 210, 241), (244, 206, 207), (244, 207, 243), (247, 214, 206), (247, 206, 244), (248, 217, 214), (248, 214, 247), (251, 220, 217), (251, 217, 248), (254, 221, 220), (254, 220, 251), (255, 223, 221), (255, 221, 254), (257, 224, 223), (257, 223, 255), (270, 271, 272), (270, 272, 273), (273, 272, 274), (273, 274, 275), (276, 277, 278), (276, 278, 279), (271, 270, 280), (271, 280, 281), (282, 280, 270), (270, 273, 275), (275, 283, 278), (278, 277, 282), (282, 270, 275), (275, 278, 282), (284, 274, 272), (272, 271, 281), (281, 285, 276), (276, 279, 284), (284, 272, 281), (281, 276, 284), (275, 274, 284), (275, 284, 283), (279, 278, 283), (279, 283, 284), (277, 276, 285), (277, 285, 282), (281, 280, 282), (281, 282, 285), (286, 287, 288), (286, 288, 289), (290, 291, 292), (290, 292, 293), (291, 290, 287), (291, 287, 286), (294, 295, 296), (296, 292, 291), (291, 286, 289), (289, 294, 296), (296, 291, 289), (297, 298, 288), (288, 287, 290), (290, 293, 299), (299, 297, 288), (288, 290, 299), (288, 298, 294), (288, 294, 289), (295, 294, 298), (295, 298, 297), (296, 295, 297), (296, 297, 299), (293, 292, 296), (293, 296, 299), (300, 301, 302), (300, 302, 303), (301, 300, 304), (301, 304, 305), (305, 304, 306), (305, 306, 307), (308, 309, 302), (302, 301, 305), (305, 307, 310), (310, 308, 302), (302, 305, 310), (311, 306, 304), (304, 300, 303), (303, 312, 313), (313, 311, 304), (304, 303, 313), (307, 306, 311), (307, 311, 310), (313, 308, 310), (313, 310, 311), (312, 309, 308), (312, 308, 313), (303, 302, 309), (303, 309, 312)])
me_ar9karen_001.update()
me_cylinder_002 = bpy.data.meshes.new('Cylinder.002')
me_cylinder_002.from_pydata([(0.0, 1.0, -1.0), (0.0, 1.0, 1.0), (0.1951, 0.9808, -1.0), (0.1951, 0.9808, 1.0), (0.3827, 0.9239, -1.0), (0.3827, 0.9239, 1.0), (0.5556, 0.8315, -1.0), (0.5556, 0.8315, 1.0), (0.7071, 0.7071, -1.0), (0.7071, 0.7071, 1.0), (0.8315, 0.5556, -1.0), (0.8315, 0.5556, 1.0), (0.9239, 0.3827, -1.0), (0.9239, 0.3827, 1.0), (0.9808, 0.1951, -1.0), (0.9808, 0.1951, 1.0), (1.0, 0.0, -1.0), (1.0, 0.0, 1.0), (0.9808, -0.1951, -1.0), (0.9808, -0.1951, 1.0), (0.9239, -0.3827, -1.0), (0.9239, -0.3827, 1.0), (0.8315, -0.5556, -1.0), (0.8315, -0.5556, 1.0), (0.7071, -0.7071, -1.0), (0.7071, -0.7071, 1.0), (0.5556, -0.8315, -1.0), (0.5556, -0.8315, 1.0), (0.3827, -0.9239, -1.0), (0.3827, -0.9239, 1.0), (0.1951, -0.9808, -1.0), (0.1951, -0.9808, 1.0), (0.0, -1.0, -1.0), (0.0, -1.0, 1.0), (-0.1951, -0.9808, -1.0), (-0.1951, -0.9808, 1.0), (-0.3827, -0.9239, -1.0), (-0.3827, -0.9239, 1.0), (-0.5556, -0.8315, -1.0), (-0.5556, -0.8315, 1.0), (-0.7071, -0.7071, -1.0), (-0.7071, -0.7071, 1.0), (-0.8315, -0.5556, -1.0), (-0.8315, -0.5556, 1.0), (-0.9239, -0.3827, -1.0), (-0.9239, -0.3827, 1.0), (-0.9808, -0.1951, -1.0), (-0.9808, -0.1951, 1.0), (-1.0, 0.0, -1.0), (-1.0, 0.0, 1.0), (-0.9808, 0.1951, -1.0), (-0.9808, 0.1951, 1.0), (-0.9239, 0.3827, -1.0), (-0.9239, 0.3827, 1.0), (-0.8315, 0.5556, -1.0), (-0.8315, 0.5556, 1.0), (-0.7071, 0.7071, -1.0), (-0.7071, 0.7071, 1.0), (-0.5556, 0.8315, -1.0), (-0.5556, 0.8315, 1.0), (-0.3827, 0.9239, -1.0), (-0.3827, 0.9239, 1.0), (-0.1951, 0.9808, -1.0), (-0.1951, 0.9808, 1.0), (-0.5357, 0.0, 1.0), (-0.4949, -0.205, 1.0), (-0.5254, -0.1045, 1.0), (-0.5254, 0.1045, 1.0), (-0.3788, -0.3788, 1.0), (-0.4454, -0.2976, 1.0), (-0.4454, 0.2976, 1.0), (-0.4949, 0.205, 1.0), (-0.2976, -0.4454, 1.0), (-0.2976, 0.4454, 1.0), (-0.1045, 0.5254, 1.0), (0.1045, 0.5254, 1.0), (0.0, 0.5357, 1.0), (-0.205, -0.4949, 1.0), (-0.205, 0.4949, 1.0), (-0.3788, 0.3788, 1.0), (-0.1045, -0.5254, 1.0), (0.1045, -0.5254, 1.0), (0.0, -0.5357, 1.0), (0.2976, 0.4454, 1.0), (0.2976, -0.4454, 1.0), (0.205, 0.4949, 1.0), (0.205, -0.4949, 1.0), (0.4454, 0.2976, 1.0), (0.4454, -0.2976, 1.0), (0.3788, 0.3788, 1.0), (0.5357, 0.0, 1.0), (0.5254, 0.1045, 1.0), (0.4949, -0.205, 1.0), (0.5254, -0.1045, 1.0), (0.4949, 0.205, 1.0), (0.3788, -0.3788, 1.0), (0.0, 0.5357, -1.0), (0.1045, 0.5254, -1.0), (0.205, -0.4949, -1.0), (0.2976, 0.4454, -1.0), (0.2976, -0.4454, -1.0), (0.1045, -0.5254, -1.0), (0.205, 0.4949, -1.0), (0.4454, -0.2976, -1.0), (0.3788, -0.3788, -1.0), (0.4454, 0.2976, -1.0), (0.5357, 0.0, -1.0), (0.5254, 0.1045, -1.0), (0.4949, -0.205, -1.0), (0.5254, -0.1045, -1.0), (0.4949, 0.205, -1.0), (0.3788, 0.3788, -1.0), (-0.5357, 0.0, -1.0), (-0.4949, -0.205, -1.0), (-0.5254, -0.1045, -1.0), (-0.5254, 0.1045, -1.0), (-0.4454, -0.2976, -1.0), (-0.4454, 0.2976, -1.0), (-0.3788, -0.3788, -1.0), (-0.4949, 0.205, -1.0), (-0.205, 0.4949, -1.0), (-0.2976, -0.4454, -1.0), (-0.2976, 0.4454, -1.0), (-0.1045, 0.5254, -1.0), (0.0, -0.5357, -1.0), (-0.1045, -0.5254, -1.0), (-0.205, -0.4949, -1.0), (-0.3788, 0.3788, -1.0)], [], [(0, 1, 3, 2), (2, 3, 5, 4), (4, 5, 7, 6), (6, 7, 9, 8), (8, 9, 11, 10), (10, 11, 13, 12), (12, 13, 15, 14), (14, 15, 17, 16), (16, 17, 19, 18), (18, 19, 21, 20), (20, 21, 23, 22), (22, 23, 25, 24), (24, 25, 27, 26), (26, 27, 29, 28), (28, 29, 31, 30), (30, 31, 33, 32), (32, 33, 35, 34), (34, 35, 37, 36), (36, 37, 39, 38), (38, 39, 41, 40), (40, 41, 43, 42), (42, 43, 45, 44), (44, 45, 47, 46), (46, 47, 49, 48), (48, 49, 51, 50), (50, 51, 53, 52), (52, 53, 55, 54), (54, 55, 57, 56), (56, 57, 59, 58), (58, 59, 61, 60), (45, 43, 41, 39, 37, 77, 72, 68, 69, 65, 66, 64, 67, 71, 53, 51, 49, 47), (9, 7, 5, 3, 1, 63, 61, 59, 57, 55, 53, 71, 70, 79, 73, 78, 74, 76, 75, 85, 83, 89, 87, 94, 91, 90, 93, 92, 88, 95, 84, 86, 81, 82, 80, 77, 37, 35, 33, 31, 29, 27, 25, 23, 21, 19, 17, 15, 13, 11), (60, 61, 63, 62), (62, 63, 1, 0), (62, 0, 2, 4, 6, 8, 10, 12, 14, 107, 110, 105, 111, 99, 102, 97, 96, 123), (107, 14, 16, 18, 20, 22, 24, 26, 28, 30, 32, 34, 36, 38, 40, 42, 44, 46, 48, 50, 52, 54, 56, 58, 60, 62, 123, 120, 122, 127, 117, 119, 115, 112, 114, 113, 116, 118, 121, 126, 125, 124, 101, 98, 100, 104, 103, 108, 109, 106), (97, 75, 76, 96), (102, 85, 75, 97), (99, 83, 85, 102), (111, 89, 83, 99), (87, 89, 111, 105), (94, 87, 105, 110), (91, 94, 110, 107), (90, 91, 107, 106), (93, 90, 106, 109), (92, 93, 109, 108), (88, 92, 108, 103), (95, 88, 103, 104), (84, 95, 104, 100), (86, 84, 100, 98), (81, 86, 98, 101), (82, 81, 101, 124), (80, 82, 124, 125), (77, 80, 125, 126), (72, 77, 126, 121), (68, 72, 121, 118), (116, 69, 68, 118), (113, 65, 69, 116), (114, 66, 65, 113), (112, 64, 66, 114), (115, 67, 64, 112), (119, 71, 67, 115), (117, 70, 71, 119), (127, 79, 70, 117), (122, 73, 79, 127), (120, 78, 73, 122), (123, 74, 78, 120), (96, 76, 74, 123)])
_uv = me_cylinder_002.uv_layers.new(name='UVMap')
_uv.uv.foreach_set('vector', [1.0, 0.5, 1.0, 1.0, 0.9688, 1.0, 0.9688, 0.5, 0.9688, 0.5, 0.9688, 1.0, 0.9375, 1.0, 0.9375, 0.5, 0.9375, 0.5, 0.9375, 1.0, 0.9062, 1.0, 0.9062, 0.5, 0.9062, 0.5, 0.9062, 1.0, 0.875, 1.0, 0.875, 0.5, 0.875, 0.5, 0.875, 1.0, 0.8438, 1.0, 0.8438, 0.5, 0.8438, 0.5, 0.8438, 1.0, 0.8125, 1.0, 0.8125, 0.5, 0.8125, 0.5, 0.8125, 1.0, 0.7812, 1.0, 0.7812, 0.5, 0.7812, 0.5, 0.7812, 1.0, 0.75, 1.0, 0.75, 0.5, 0.75, 0.5, 0.75, 1.0, 0.7188, 1.0, 0.7188, 0.5, 0.7188, 0.5, 0.7188, 1.0, 0.6875, 1.0, 0.6875, 0.5, 0.6875, 0.5, 0.6875, 1.0, 0.6562, 1.0, 0.6562, 0.5, 0.6562, 0.5, 0.6562, 1.0, 0.625, 1.0, 0.625, 0.5, 0.625, 0.5, 0.625, 1.0, 0.5938, 1.0, 0.5938, 0.5, 0.5938, 0.5, 0.5938, 1.0, 0.5625, 1.0, 0.5625, 0.5, 0.5625, 0.5, 0.5625, 1.0, 0.5312, 1.0, 0.5312, 0.5, 0.5312, 0.5, 0.5312, 1.0, 0.5, 1.0, 0.5, 0.5, 0.5, 0.5, 0.5, 1.0, 0.4688, 1.0, 0.4688, 0.5, 0.4688, 0.5, 0.4688, 1.0, 0.4375, 1.0, 0.4375, 0.5, 0.4375, 0.5, 0.4375, 1.0, 0.4062, 1.0, 0.4062, 0.5, 0.4062, 0.5, 0.4062, 1.0, 0.375, 1.0, 0.375, 0.5, 0.375, 0.5, 0.375, 1.0, 0.3438, 1.0, 0.3438, 0.5, 0.3438, 0.5, 0.3438, 1.0, 0.3125, 1.0, 0.3125, 0.5, 0.3125, 0.5, 0.3125, 1.0, 0.2812, 1.0, 0.2812, 0.5, 0.2812, 0.5, 0.2812, 1.0, 0.25, 1.0, 0.25, 0.5, 0.25, 0.5, 0.25, 1.0, 0.2188, 1.0, 0.2188, 0.5, 0.2188, 0.5, 0.2188, 1.0, 0.1875, 1.0, 0.1875, 0.5, 0.1875, 0.5, 0.1875, 1.0, 0.1562, 1.0, 0.1562, 0.5, 0.1562, 0.5, 0.1562, 1.0, 0.125, 1.0, 0.125, 0.5, 0.125, 0.5, 0.125, 1.0, 0.09375, 1.0, 0.09375, 0.5, 0.09375, 0.5, 0.09375, 1.0, 0.0625, 1.0, 0.0625, 0.5, 0.02827, 0.1582, 0.05045, 0.1167, 0.08029, 0.08029, 0.1167, 0.05045, 0.1582, 0.02827, 0.2008, 0.1312, 0.1786, 0.1431, 0.1591, 0.1591, 0.1431, 0.1786, 0.1312, 0.2008, 0.1239, 0.2249, 0.1214, 0.25, 0.1239, 0.2751, 0.1312, 0.2992, 0.02827, 0.3418, 0.01461, 0.2968, 0.01, 0.25, 0.01461, 0.2032, 0.4197, 0.4197, 0.3833, 0.4496, 0.3418, 0.4717, 0.2968, 0.4854, 0.25, 0.49, 0.2032, 0.4854, 0.1582, 0.4717, 0.1167, 0.4496, 0.08029, 0.4197, 0.05045, 0.3833, 0.02827, 0.3418, 0.1312, 0.2992, 0.1431, 0.3214, 0.1591, 0.3409, 0.1786, 0.3569, 0.2008, 0.3688, 0.2249, 0.3761, 0.25, 0.3786, 0.2751, 0.3761, 0.2992, 0.3688, 0.3214, 0.3569, 0.3409, 0.3409, 0.3569, 0.3214, 0.3688, 0.2992, 0.3761, 0.2751, 0.3786, 0.25, 0.3761, 0.2249, 0.3688, 0.2008, 0.3569, 0.1786, 0.3409, 0.1591, 0.3214, 0.1431, 0.2992, 0.1312, 0.2751, 0.1239, 0.25, 0.1214, 0.2249, 0.1239, 0.2008, 0.1312, 0.1582, 0.02827, 0.2032, 0.01461, 0.25, 0.01, 0.2968, 0.01461, 0.3418, 0.02827, 0.3833, 0.05045, 0.4197, 0.08029, 0.4496, 0.1167, 0.4717, 0.1582, 0.4854, 0.2032, 0.49, 0.25, 0.4854, 0.2968, 0.4717, 0.3418, 0.4496, 0.3833, 0.0625, 0.5, 0.0625, 1.0, 0.03125, 1.0, 0.03125, 0.5, 0.03125, 0.5, 0.03125, 1.0, 0.0, 1.0, 0.0, 0.5, 0.7032, 0.4854, 0.75, 0.49, 0.7968, 0.4854, 0.8418, 0.4717, 0.8833, 0.4496, 0.9197, 0.4197, 0.9496, 0.3833, 0.9717, 0.3418, 0.9854, 0.2968, 0.8761, 0.2751, 0.8688, 0.2992, 0.8569, 0.3214, 0.8409, 0.3409, 0.8214, 0.3569, 0.7992, 0.3688, 0.7751, 0.3761, 0.75, 0.3786, 0.7249, 0.3761, 0.8761, 0.2751, 0.9854, 0.2968, 0.99, 0.25, 0.9854, 0.2032, 0.9717, 0.1582, 0.9496, 0.1167, 0.9197, 0.08029, 0.8833, 0.05045, 0.8418, 0.02827, 0.7968, 0.01461, 0.75, 0.01, 0.7032, 0.01461, 0.6582, 0.02827, 0.6167, 0.05045, 0.5803, 0.08029, 0.5504, 0.1167, 0.5283, 0.1582, 0.5146, 0.2032, 0.51, 0.25, 0.5146, 0.2968, 0.5283, 0.3418, 0.5504, 0.3833, 0.5803, 0.4197, 0.6167, 0.4496, 0.6582, 0.4717, 0.7032, 0.4854, 0.7249, 0.3761, 0.7008, 0.3688, 0.6786, 0.3569, 0.6591, 0.3409, 0.6431, 0.3214, 0.6312, 0.2992, 0.6239, 0.2751, 0.6214, 0.25, 0.6239, 0.2249, 0.6312, 0.2008, 0.6431, 0.1786, 0.6591, 0.1591, 0.6786, 0.1431, 0.7008, 0.1312, 0.7249, 0.1239, 0.75, 0.1214, 0.7751, 0.1239, 0.7992, 0.1312, 0.8214, 0.1431, 0.8409, 0.1591, 0.8569, 0.1786, 0.8688, 0.2008, 0.8761, 0.2249, 0.8786, 0.25, 0.9688, 0.7276, 0.9688, 0.794, 1.0, 0.794, 1.0, 0.7276, 0.9375, 0.7276, 0.9375, 0.794, 0.9688, 0.794, 0.9688, 0.7276, 0.9062, 0.7276, 0.9062, 0.794, 0.9375, 0.794, 0.9375, 0.7276, 0.875, 0.7276, 0.875, 0.794, 0.9062, 0.794, 0.9062, 0.7276, 0.8438, 0.794, 0.875, 0.794, 0.875, 0.7276, 0.8438, 0.7276, 0.8125, 0.794, 0.8438, 0.794, 0.8438, 0.7276, 0.8125, 0.7276, 0.7812, 0.794, 0.8125, 0.794, 0.8125, 0.7276, 0.7812, 0.7276, 0.75, 0.794, 0.7812, 0.794, 0.7812, 0.7276, 0.75, 0.7276, 0.7188, 0.794, 0.75, 0.794, 0.75, 0.7276, 0.7188, 0.7276, 0.6875, 0.794, 0.7188, 0.794, 0.7188, 0.7276, 0.6875, 0.7276, 0.6562, 0.794, 0.6875, 0.794, 0.6875, 0.7276, 0.6562, 0.7276, 0.625, 0.794, 0.6562, 0.794, 0.6562, 0.7276, 0.625, 0.7276, 0.5938, 0.794, 0.625, 0.794, 0.625, 0.7276, 0.5938, 0.7276, 0.5625, 0.794, 0.5938, 0.794, 0.5938, 0.7276, 0.5625, 0.7276, 0.5312, 0.794, 0.5625, 0.794, 0.5625, 0.7276, 0.5312, 0.7276, 0.5, 0.794, 0.5312, 0.794, 0.5312, 0.7276, 0.5, 0.7276, 0.4688, 0.794, 0.5, 0.794, 0.5, 0.7276, 0.4688, 0.7276, 0.4375, 0.794, 0.4688, 0.794, 0.4688, 0.7276, 0.4375, 0.7276, 0.4062, 0.794, 0.4375, 0.794, 0.4375, 0.7276, 0.4062, 0.7276, 0.375, 0.794, 0.4062, 0.794, 0.4062, 0.7276, 0.375, 0.7276, 0.3438, 0.7276, 0.3438, 0.794, 0.375, 0.794, 0.375, 0.7276, 0.3125, 0.7276, 0.3125, 0.794, 0.3438, 0.794, 0.3438, 0.7276, 0.2812, 0.7276, 0.2812, 0.794, 0.3125, 0.794, 0.3125, 0.7276, 0.25, 0.7276, 0.25, 0.794, 0.2812, 0.794, 0.2812, 0.7276, 0.2188, 0.7276, 0.2188, 0.794, 0.25, 0.794, 0.25, 0.7276, 0.1875, 0.7276, 0.1875, 0.794, 0.2188, 0.794, 0.2188, 0.7276, 0.1562, 0.7276, 0.1562, 0.794, 0.1875, 0.794, 0.1875, 0.7276, 0.125, 0.7276, 0.125, 0.794, 0.1562, 0.794, 0.1562, 0.7276, 0.09375, 0.7276, 0.09375, 0.794, 0.125, 0.794, 0.125, 0.7276, 0.0625, 0.7276, 0.0625, 0.794, 0.09375, 0.794, 0.09375, 0.7276, 0.03125, 0.7276, 0.03125, 0.794, 0.0625, 0.794, 0.0625, 0.7276, 0.0, 0.7276, 0.0, 0.794, 0.03125, 0.794, 0.03125, 0.7276])
me_cylinder_002.update()
me_cylinder_004 = bpy.data.meshes.new('Cylinder.004')
me_cylinder_004.from_pydata([(4.768e-07, 1.0, -1.0), (4.768e-07, 1.0, 1.0), (0.1951, 0.9808, -1.0), (0.1951, 0.9808, 1.0), (0.3827, 0.9239, -1.0), (0.3827, 0.9239, 1.0), (0.5556, 0.8315, -1.0), (0.5556, 0.8315, 1.0), (0.7071, 0.7071, -1.0), (0.7071, 0.7071, 1.0), (0.8315, 0.5556, -1.0), (0.8315, 0.5556, 1.0), (0.9239, 0.3827, -1.0), (0.9239, 0.3827, 1.0), (0.9808, 0.1951, -1.0), (0.9808, 0.1951, 1.0), (1.0, 0.0, -1.0), (1.0, 0.0, 1.0), (0.9808, -0.1951, -1.0), (0.9808, -0.1951, 1.0), (0.9239, -0.3827, -1.0), (0.9239, -0.3827, 1.0), (0.8315, -0.5556, -1.0), (0.8315, -0.5556, 1.0), (0.7071, -0.7071, -1.0), (0.7071, -0.7071, 1.0), (0.5556, -0.8315, -1.0), (0.5556, -0.8315, 1.0), (0.3827, -0.9239, -1.0), (0.3827, -0.9239, 1.0), (0.1951, -0.9808, -1.0), (0.1951, -0.9808, 1.0), (4.768e-07, -1.0, -1.0), (4.768e-07, -1.0, 1.0), (-0.1951, -0.9808, -1.0), (-0.1951, -0.9808, 1.0), (-0.3827, -0.9239, -1.0), (-0.3827, -0.9239, 1.0), (-0.5556, -0.8315, -1.0), (-0.5556, -0.8315, 1.0), (-0.7071, -0.7071, -1.0), (-0.7071, -0.7071, 1.0), (-0.8315, -0.5556, -1.0), (-0.8315, -0.5556, 1.0), (-0.9239, -0.3827, -1.0), (-0.9239, -0.3827, 1.0), (-0.9808, -0.1951, -1.0), (-0.9808, -0.1951, 1.0), (-1.0, 0.0, -1.0), (-1.0, 0.0, 1.0), (-0.9808, 0.1951, -1.0), (-0.9808, 0.1951, 1.0), (-0.9239, 0.3827, -1.0), (-0.9239, 0.3827, 1.0), (-0.8315, 0.5556, -1.0), (-0.8315, 0.5556, 1.0), (-0.7071, 0.7071, -1.0), (-0.7071, 0.7071, 1.0), (-0.5556, 0.8315, -1.0), (-0.5556, 0.8315, 1.0), (-0.3827, 0.9239, -1.0), (-0.3827, 0.9239, 1.0), (-0.1951, 0.9808, -1.0), (-0.1951, 0.9808, 1.0), (-0.5998, 0.5998, 1.0), (-0.4712, 0.7053, 1.0), (-0.1655, 0.8319, 1.0), (4.768e-07, 0.8482, 1.0), (-0.3246, 0.7836, 1.0), (-0.8482, 0.0, 1.0), (-0.8319, -0.1655, 1.0), (-0.7053, -0.4712, 1.0), (-0.5998, -0.5998, 1.0), (-0.7836, -0.3246, 1.0), (4.768e-07, -0.8482, 1.0), (0.1655, -0.8319, 1.0), (0.4712, -0.7053, 1.0), (0.5998, -0.5998, 1.0), (0.3246, -0.7836, 1.0), (0.5998, 0.5998, 1.0), (0.7053, 0.4712, 1.0), (0.8482, 0.0, 1.0), (0.8319, 0.1655, 1.0), (0.7836, 0.3246, 1.0), (-0.8319, 0.1655, 1.0), (-0.7053, 0.4712, 1.0), (-0.7836, 0.3246, 1.0), (-0.4712, -0.7053, 1.0), (0.3246, 0.7836, 1.0), (0.1655, 0.8319, 1.0), (-0.3246, -0.7836, 1.0), (-0.1655, -0.8319, 1.0), (0.7053, -0.4712, 1.0), (0.8319, -0.1655, 1.0), (0.7836, -0.3246, 1.0), (0.4712, 0.7053, 1.0), (0.1655, 0.8319, -1.0), (0.3246, 0.7836, -1.0), (0.5998, 0.5998, -1.0), (0.7053, 0.4712, -1.0), (0.4712, 0.7053, -1.0), (0.4712, -0.7053, -1.0), (0.5998, -0.5998, -1.0), (0.7836, -0.3246, -1.0), (0.8319, -0.1655, -1.0), (0.7053, -0.4712, -1.0), (-0.7053, -0.4712, -1.0), (-0.5998, -0.5998, -1.0), (-0.3246, -0.7836, -1.0), (-0.1655, -0.8319, -1.0), (-0.4712, -0.7053, -1.0), (-0.8319, 0.1655, -1.0), (-0.7836, 0.3246, -1.0), (-0.5998, 0.5998, -1.0), (-0.4712, 0.7053, -1.0), (-0.7053, 0.4712, -1.0), (-0.1655, 0.8319, -1.0), (4.768e-07, 0.8482, -1.0), (0.7836, 0.3246, -1.0), (0.8482, 0.0, -1.0), (0.8319, 0.1655, -1.0), (0.3246, -0.7836, -1.0), (-0.8482, 0.0, -1.0), (-0.7836, -0.3246, -1.0), (-0.8319, -0.1655, -1.0), (-0.3246, 0.7836, -1.0), (0.1655, -0.8319, -1.0), (4.768e-07, -0.8482, -1.0)], [], [(0, 1, 3, 2), (2, 3, 5, 4), (4, 5, 7, 6), (6, 7, 9, 8), (8, 9, 11, 10), (10, 11, 13, 12), (12, 13, 15, 14), (14, 15, 17, 16), (16, 17, 19, 18), (18, 19, 21, 20), (20, 21, 23, 22), (22, 23, 25, 24), (24, 25, 27, 26), (26, 27, 29, 28), (28, 29, 31, 30), (30, 31, 33, 32), (32, 33, 35, 34), (34, 35, 37, 36), (36, 37, 39, 38), (38, 39, 41, 40), (40, 41, 43, 42), (42, 43, 45, 44), (44, 45, 47, 46), (46, 47, 49, 48), (48, 49, 51, 50), (50, 51, 53, 52), (52, 53, 55, 54), (54, 55, 57, 56), (56, 57, 59, 58), (58, 59, 61, 60), (29, 27, 25, 23, 21, 19, 17, 15, 13, 83, 82, 81, 93, 94, 92, 77, 76, 78), (83, 13, 11, 9, 7, 5, 3, 1, 63, 61, 59, 57, 55, 53, 51, 49, 47, 45, 43, 41, 39, 37, 35, 33, 31, 29, 78, 75, 74, 91, 90, 87, 72, 71, 73, 70, 69, 84, 86, 85, 64, 65, 68, 66, 67, 89, 88, 95, 79, 80), (60, 61, 63, 62), (62, 63, 1, 0), (100, 6, 8, 10, 12, 14, 16, 18, 20, 22, 24, 26, 28, 30, 32, 34, 36, 38, 110, 108, 109, 127, 126, 121, 101, 102, 105, 103, 104, 119, 120, 118, 99, 98), (110, 38, 40, 42, 44, 46, 48, 50, 52, 54, 56, 58, 60, 62, 0, 2, 4, 6, 100, 97, 96, 117, 116, 125, 114, 113, 115, 112, 111, 122, 124, 123, 106, 107), (96, 89, 67, 117), (97, 88, 89, 96), (100, 95, 88, 97), (98, 79, 95, 100), (80, 79, 98, 99), (83, 80, 99, 118), (82, 83, 118, 120), (81, 82, 120, 119), (93, 81, 119, 104), (94, 93, 104, 103), (92, 94, 103, 105), (77, 92, 105, 102), (76, 77, 102, 101), (78, 76, 101, 121), (75, 78, 121, 126), (74, 75, 126, 127), (91, 74, 127, 109), (90, 91, 109, 108), (87, 90, 108, 110), (72, 87, 110, 107), (106, 71, 72, 107), (123, 73, 71, 106), (124, 70, 73, 123), (122, 69, 70, 124), (111, 84, 69, 122), (112, 86, 84, 111), (115, 85, 86, 112), (113, 64, 85, 115), (114, 65, 64, 113), (125, 68, 65, 114), (116, 66, 68, 125), (117, 67, 66, 116)])
_uv = me_cylinder_004.uv_layers.new(name='UVMap')
_uv.uv.foreach_set('vector', [1.0, 0.5, 1.0, 1.0, 0.9688, 1.0, 0.9688, 0.5, 0.9688, 0.5, 0.9688, 1.0, 0.9375, 1.0, 0.9375, 0.5, 0.9375, 0.5, 0.9375, 1.0, 0.9062, 1.0, 0.9062, 0.5, 0.9062, 0.5, 0.9062, 1.0, 0.875, 1.0, 0.875, 0.5, 0.875, 0.5, 0.875, 1.0, 0.8438, 1.0, 0.8438, 0.5, 0.8438, 0.5, 0.8438, 1.0, 0.8125, 1.0, 0.8125, 0.5, 0.8125, 0.5, 0.8125, 1.0, 0.7812, 1.0, 0.7812, 0.5, 0.7812, 0.5, 0.7812, 1.0, 0.75, 1.0, 0.75, 0.5, 0.75, 0.5, 0.75, 1.0, 0.7188, 1.0, 0.7188, 0.5, 0.7188, 0.5, 0.7188, 1.0, 0.6875, 1.0, 0.6875, 0.5, 0.6875, 0.5, 0.6875, 1.0, 0.6562, 1.0, 0.6562, 0.5, 0.6562, 0.5, 0.6562, 1.0, 0.625, 1.0, 0.625, 0.5, 0.625, 0.5, 0.625, 1.0, 0.5938, 1.0, 0.5938, 0.5, 0.5938, 0.5, 0.5938, 1.0, 0.5625, 1.0, 0.5625, 0.5, 0.5625, 0.5, 0.5625, 1.0, 0.5312, 1.0, 0.5312, 0.5, 0.5312, 0.5, 0.5312, 1.0, 0.5, 1.0, 0.5, 0.5, 0.5, 0.5, 0.5, 1.0, 0.4688, 1.0, 0.4688, 0.5, 0.4688, 0.5, 0.4688, 1.0, 0.4375, 1.0, 0.4375, 0.5, 0.4375, 0.5, 0.4375, 1.0, 0.4062, 1.0, 0.4062, 0.5, 0.4062, 0.5, 0.4062, 1.0, 0.375, 1.0, 0.375, 0.5, 0.375, 0.5, 0.375, 1.0, 0.3438, 1.0, 0.3438, 0.5, 0.3438, 0.5, 0.3438, 1.0, 0.3125, 1.0, 0.3125, 0.5, 0.3125, 0.5, 0.3125, 1.0, 0.2812, 1.0, 0.2812, 0.5, 0.2812, 0.5, 0.2812, 1.0, 0.25, 1.0, 0.25, 0.5, 0.25, 0.5, 0.25, 1.0, 0.2188, 1.0, 0.2188, 0.5, 0.2188, 0.5, 0.2188, 1.0, 0.1875, 1.0, 0.1875, 0.5, 0.1875, 0.5, 0.1875, 1.0, 0.1562, 1.0, 0.1562, 0.5, 0.1562, 0.5, 0.1562, 1.0, 0.125, 1.0, 0.125, 0.5, 0.125, 0.5, 0.125, 1.0, 0.09375, 1.0, 0.09375, 0.5, 0.09375, 0.5, 0.09375, 1.0, 0.0625, 1.0, 0.0625, 0.5, 0.3418, 0.02827, 0.3833, 0.05045, 0.4197, 0.08029, 0.4496, 0.1167, 0.4717, 0.1582, 0.4854, 0.2032, 0.49, 0.25, 0.4854, 0.2968, 0.4717, 0.3418, 0.4381, 0.3279, 0.4497, 0.2897, 0.4536, 0.25, 0.4497, 0.2103, 0.4381, 0.1721, 0.4193, 0.1369, 0.3939, 0.1061, 0.3631, 0.08074, 0.3279, 0.06192, 0.4381, 0.3279, 0.4717, 0.3418, 0.4496, 0.3833, 0.4197, 0.4197, 0.3833, 0.4496, 0.3418, 0.4717, 0.2968, 0.4854, 0.25, 0.49, 0.2032, 0.4854, 0.1582, 0.4717, 0.1167, 0.4496, 0.08029, 0.4197, 0.05045, 0.3833, 0.02827, 0.3418, 0.01461, 0.2968, 0.01, 0.25, 0.01461, 0.2032, 0.02827, 0.1582, 0.05045, 0.1167, 0.08029, 0.08029, 0.1167, 0.05045, 0.1582, 0.02827, 0.2032, 0.01461, 0.25, 0.01, 0.2968, 0.01461, 0.3418, 0.02827, 0.3279, 0.06192, 0.2897, 0.05034, 0.25, 0.04643, 0.2103, 0.05034, 0.1721, 0.06192, 0.1369, 0.08074, 0.1061, 0.1061, 0.08074, 0.1369, 0.06192, 0.1721, 0.05034, 0.2103, 0.04643, 0.25, 0.05034, 0.2897, 0.06192, 0.3279, 0.08074, 0.3631, 0.1061, 0.3939, 0.1369, 0.4193, 0.1721, 0.4381, 0.2103, 0.4497, 0.25, 0.4536, 0.2897, 0.4497, 0.3279, 0.4381, 0.3631, 0.4193, 0.3939, 0.3939, 0.4193, 0.3631, 0.0625, 0.5, 0.0625, 1.0, 0.03125, 1.0, 0.03125, 0.5, 0.03125, 0.5, 0.03125, 1.0, 0.0, 1.0, 0.0, 0.5, 0.8631, 0.4193, 0.8833, 0.4496, 0.9197, 0.4197, 0.9496, 0.3833, 0.9717, 0.3418, 0.9854, 0.2968, 0.99, 0.25, 0.9854, 0.2032, 0.9717, 0.1582, 0.9496, 0.1167, 0.9197, 0.08029, 0.8833, 0.05045, 0.8418, 0.02827, 0.7968, 0.01461, 0.75, 0.01, 0.7032, 0.01461, 0.6582, 0.02827, 0.6167, 0.05045, 0.6369, 0.08074, 0.6721, 0.06192, 0.7103, 0.05034, 0.75, 0.04643, 0.7897, 0.05034, 0.8279, 0.06192, 0.8631, 0.08074, 0.8939, 0.1061, 0.9193, 0.1369, 0.9381, 0.1721, 0.9497, 0.2103, 0.9536, 0.25, 0.9497, 0.2897, 0.9381, 0.3279, 0.9193, 0.3631, 0.8939, 0.3939, 0.6369, 0.08074, 0.6167, 0.05045, 0.5803, 0.08029, 0.5504, 0.1167, 0.5283, 0.1582, 0.5146, 0.2032, 0.51, 0.25, 0.5146, 0.2968, 0.5283, 0.3418, 0.5504, 0.3833, 0.5803, 0.4197, 0.6167, 0.4496, 0.6582, 0.4717, 0.7032, 0.4854, 0.75, 0.49, 0.7968, 0.4854, 0.8418, 0.4717, 0.8833, 0.4496, 0.8631, 0.4193, 0.8279, 0.4381, 0.7897, 0.4497, 0.75, 0.4536, 0.7103, 0.4497, 0.6721, 0.4381, 0.6369, 0.4193, 0.6061, 0.3939, 0.5807, 0.3631, 0.5619, 0.3279, 0.5503, 0.2897, 0.5464, 0.25, 0.5503, 0.2103, 0.5619, 0.1721, 0.5807, 0.1369, 0.6061, 0.1061, 0.9688, 0.7276, 0.9688, 0.794, 1.0, 0.794, 1.0, 0.7276, 0.9375, 0.7276, 0.9375, 0.794, 0.9688, 0.794, 0.9688, 0.7276, 0.9062, 0.7276, 0.9062, 0.794, 0.9375, 0.794, 0.9375, 0.7276, 0.875, 0.7276, 0.875, 0.794, 0.9062, 0.794, 0.9062, 0.7276, 0.8438, 0.794, 0.875, 0.794, 0.875, 0.7276, 0.8438, 0.7276, 0.8125, 0.794, 0.8438, 0.794, 0.8438, 0.7276, 0.8125, 0.7276, 0.7812, 0.794, 0.8125, 0.794, 0.8125, 0.7276, 0.7812, 0.7276, 0.75, 0.794, 0.7812, 0.794, 0.7812, 0.7276, 0.75, 0.7276, 0.7188, 0.794, 0.75, 0.794, 0.75, 0.7276, 0.7188, 0.7276, 0.6875, 0.794, 0.7188, 0.794, 0.7188, 0.7276, 0.6875, 0.7276, 0.6562, 0.794, 0.6875, 0.794, 0.6875, 0.7276, 0.6562, 0.7276, 0.625, 0.794, 0.6562, 0.794, 0.6562, 0.7276, 0.625, 0.7276, 0.5938, 0.794, 0.625, 0.794, 0.625, 0.7276, 0.5938, 0.7276, 0.5625, 0.794, 0.5938, 0.794, 0.5938, 0.7276, 0.5625, 0.7276, 0.5312, 0.794, 0.5625, 0.794, 0.5625, 0.7276, 0.5312, 0.7276, 0.5, 0.794, 0.5312, 0.794, 0.5312, 0.7276, 0.5, 0.7276, 0.4688, 0.794, 0.5, 0.794, 0.5, 0.7276, 0.4688, 0.7276, 0.4375, 0.794, 0.4688, 0.794, 0.4688, 0.7276, 0.4375, 0.7276, 0.4062, 0.794, 0.4375, 0.794, 0.4375, 0.7276, 0.4062, 0.7276, 0.375, 0.794, 0.4062, 0.794, 0.4062, 0.7276, 0.375, 0.7276, 0.3438, 0.7276, 0.3438, 0.794, 0.375, 0.794, 0.375, 0.7276, 0.3125, 0.7276, 0.3125, 0.794, 0.3438, 0.794, 0.3438, 0.7276, 0.2812, 0.7276, 0.2812, 0.794, 0.3125, 0.794, 0.3125, 0.7276, 0.25, 0.7276, 0.25, 0.794, 0.2812, 0.794, 0.2812, 0.7276, 0.2188, 0.7276, 0.2188, 0.794, 0.25, 0.794, 0.25, 0.7276, 0.1875, 0.7276, 0.1875, 0.794, 0.2188, 0.794, 0.2188, 0.7276, 0.1562, 0.7276, 0.1562, 0.794, 0.1875, 0.794, 0.1875, 0.7276, 0.125, 0.7276, 0.125, 0.794, 0.1562, 0.794, 0.1562, 0.7276, 0.09375, 0.7276, 0.09375, 0.794, 0.125, 0.794, 0.125, 0.7276, 0.0625, 0.7276, 0.0625, 0.794, 0.09375, 0.794, 0.09375, 0.7276, 0.03125, 0.7276, 0.03125, 0.794, 0.0625, 0.794, 0.0625, 0.7276, 0.0, 0.7276, 0.0, 0.794, 0.03125, 0.794, 0.03125, 0.7276])
me_cylinder_004.update()

# ---- objects
ob_empty = bpy.data.objects.new('Empty', None)
ob_9mm = bpy.data.objects.new('9mm', me_ar9karen)
ob_22lr = bpy.data.objects.new('22lr', me_ar9karen_001)
ob_cylinder_001 = bpy.data.objects.new('Cylinder.001', me_cylinder_002)
ob_cylinder_003 = bpy.data.objects.new('Cylinder.003', me_cylinder_004)

# ---- transforms, parenting, visibility, modifiers, constraints
ob_empty.location = (0.0, 0.0, 0.0)
ob_empty.rotation_euler = (0.0, 0.0, 1.571)
ob_empty.scale = (4.0, 4.0, 1.0)
ob_empty.empty_display_type = 'IMAGE'
ob_empty.empty_display_size = 5.0
ob_empty.show_axis = True
ob_empty.lineart.crease_threshold = 0.0
ob_9mm.location = (0.0, 0.0, 0.0)
ob_22lr.location = (-4.0, 0.0, 0.0)
ob_cylinder_001.location = (0.0, 0.0, 0.74)
ob_cylinder_001.scale = (0.56, 0.56, 0.7375)
ob_cylinder_003.location = (4.0, 0.0, 0.74)
ob_cylinder_003.scale = (0.56, 0.56, 0.7375)

# ---- collection membership
col_collection.objects.link(ob_empty)
col_collection.objects.link(ob_9mm)
col_collection.objects.link(ob_22lr)
col_collection.objects.link(ob_cylinder_001)
col_collection.objects.link(ob_cylinder_003)

# ---- scene / render settings (as saved in the file)
scene.frame_start = 1; scene.frame_end = 250; scene.frame_set(1)
scene.render.engine = 'BLENDER_EEVEE_NEXT'
scene.cycles.use_denoising = False
scene.cycles.samples = 128
scene.cycles.sampling_pattern = 'TABULATED_SOBOL'
scene.cycles.use_adaptive_sampling = False
scene.cycles.use_light_tree = False
scene.view_settings.view_transform = 'Filmic'
scene.unit_settings.scale_length = 0.01
bpy.context.view_layer.update()

# ---- added for rendering (the .blend has no active camera and no usable light): camera, sun
cam_auto = bpy.data.cameras.new('AutoCamera')
cam_auto.lens = 50.0
cam_auto.sensor_width = 36.0
cam_auto.clip_end = 1000.0
ob_auto_camera = bpy.data.objects.new('AutoCamera', cam_auto)
scene.collection.objects.link(ob_auto_camera)
ob_auto_camera.location = (8.89913, -8.27896, 6.4443)
ob_auto_camera.rotation_euler = (1.09748, -7.21219e-08, 0.694738)
scene.camera = ob_auto_camera
light_auto_sun = bpy.data.lights.new('AutoSun', 'SUN')
light_auto_sun.energy = 3.0
light_auto_sun.angle = 0.0523599
ob_auto_sun = bpy.data.objects.new('AutoSun', light_auto_sun)
scene.collection.objects.link(ob_auto_sun)
ob_auto_sun.rotation_euler = (0.872665, 0.174533, 0.523599)
bpy.context.view_layer.update()
